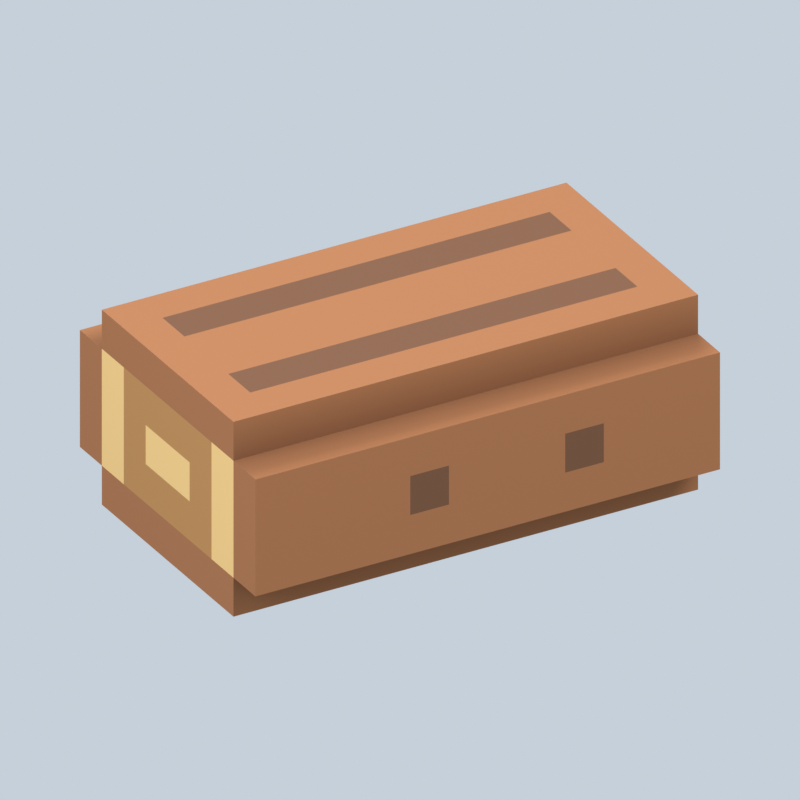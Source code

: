 # Source: log.blend  (saved by Blender 5.2.45; exported with 4.5.12 LTS)
import bpy
from mathutils import Matrix  # noqa: F401  (used for matrix-valued properties, if any)

bpy.ops.wm.read_factory_settings(use_empty=True)
scene = bpy.context.scene
scene.name = 'Scene'

# ---- materials (node trees are filled in below, after node groups)
mat_hopbrawl_vertexcolor = bpy.data.materials.new('HopBrawl_VertexColor')
mat_hopbrawl_vertexcolor.use_backface_culling = True

# ---- material node trees
mat_hopbrawl_vertexcolor.use_nodes = True; mat_hopbrawl_vertexcolor.node_tree.nodes.clear()
_N = mat_hopbrawl_vertexcolor.node_tree.nodes; _L = mat_hopbrawl_vertexcolor.node_tree.links
n0 = _N.new('ShaderNodeBsdfPrincipled'); n0.name = 'Principled BSDF'; n0.location = (-200, 100)
n0.inputs[2].default_value = 1.0
n0.inputs[10].default_value = 0.005
n1 = _N.new('ShaderNodeOutputMaterial'); n1.name = 'Material Output'; n1.location = (200, 100)
n2 = _N.new('ShaderNodeVertexColor'); n2.name = 'Color Attribute'; n2.location = (0, 0)
n2.layer_name = 'COLOR_0'
_L.new(n0.outputs[0], n1.inputs[0])
_L.new(n2.outputs[0], n0.inputs[0])
n1.is_active_output = True

# ---- world
world_previewworld = bpy.data.worlds.new('PreviewWorld'); scene.world = world_previewworld
world_previewworld.use_nodes = True; world_previewworld.node_tree.nodes.clear()
_N = world_previewworld.node_tree.nodes; _L = world_previewworld.node_tree.links
n0 = _N.new('ShaderNodeBackground'); n0.name = 'Background'; n0.location = (-200, 100)
n0.inputs[0].default_value = (0.8, 0.9, 1.0, 1.0)
n0.inputs[1].default_value = 0.7
n1 = _N.new('ShaderNodeOutputWorld'); n1.name = 'World Output'; n1.location = (200, 100)
_L.new(n0.outputs[0], n1.inputs[0])
n1.is_active_output = True
world_previewworld.color = (1.0, 1.0, 1.0)

# ---- cameras
cam_camera = bpy.data.cameras.new('Camera')
cam_camera.type = 'ORTHO'
cam_camera.ortho_scale = 1.498

# ---- lights
light_area = bpy.data.lights.new('Area', 'AREA')
light_area.energy = 450.0
light_area.shape = 'DISK'
light_area.size = 4.0
light_area.size_y = 1.0
light_area_001 = bpy.data.lights.new('Area.001', 'AREA')
light_area_001.energy = 180.0
light_area_001.shape = 'DISK'
light_area_001.size = 4.0
light_area_001.size_y = 1.0
light_area_002 = bpy.data.lights.new('Area.002', 'AREA')
light_area_002.energy = 260.0
light_area_002.shape = 'DISK'
light_area_002.size = 4.0
light_area_002.size_y = 1.0

# ---- meshes
me_log_body = bpy.data.meshes.new('log_body')
me_log_body.from_pydata([(0.5, -0.3333, 0.08333), (0.5, -0.25, 0.08333), (0.5, -0.25, 0.3333), (0.5, -0.3333, 0.3333), (0.5, -0.25, 0.0), (0.5, 0.25, 0.0), (0.5, 0.25, 0.08333), (0.5, -0.25, 0.08333), (0.5, -0.25, 0.3333), (0.5, 0.25, 0.3333), (0.5, 0.25, 0.4167), (0.5, -0.25, 0.4167), (0.5, 0.25, 0.08333), (0.5, 0.3333, 0.08333), (0.5, 0.3333, 0.3333), (0.5, 0.25, 0.3333), (0.5, -0.25, 0.08333), (0.5, -0.1667, 0.08333), (0.5, -0.1667, 0.3333), (0.5, -0.25, 0.3333), (0.5, -0.08333, 0.1667), (0.5, 0.08333, 0.1667), (0.5, 0.08333, 0.25), (0.5, -0.08333, 0.25), (0.5, 0.1667, 0.08333), (0.5, 0.25, 0.08333), (0.5, 0.25, 0.3333), (0.5, 0.1667, 0.3333), (0.5, -0.1667, 0.08333), (0.5, 0.1667, 0.08333), (0.5, 0.1667, 0.1667), (0.5, -0.1667, 0.1667), (0.5, -0.1667, 0.1667), (0.5, -0.08333, 0.1667), (0.5, -0.08333, 0.3333), (0.5, -0.1667, 0.3333), (0.5, -0.08333, 0.25), (0.5, 0.1667, 0.25), (0.5, 0.1667, 0.3333), (0.5, -0.08333, 0.3333), (0.5, 0.08333, 0.1667), (0.5, 0.1667, 0.1667), (0.5, 0.1667, 0.25), (0.5, 0.08333, 0.25), (-0.5, -0.25, 0.08333), (-0.5, -0.3333, 0.08333), (-0.5, -0.3333, 0.3333), (-0.5, -0.25, 0.3333), (-0.5, 0.25, 0.0), (-0.5, -0.25, 0.0), (-0.5, -0.25, 0.08333), (-0.5, 0.25, 0.08333), (-0.5, 0.25, 0.3333), (-0.5, -0.25, 0.3333), (-0.5, -0.25, 0.4167), (-0.5, 0.25, 0.4167), (-0.5, 0.3333, 0.08333), (-0.5, 0.25, 0.08333), (-0.5, 0.25, 0.3333), (-0.5, 0.3333, 0.3333), (-0.5, -0.1667, 0.08333), (-0.5, -0.25, 0.08333), (-0.5, -0.25, 0.3333), (-0.5, -0.1667, 0.3333), (-0.5, 0.08333, 0.1667), (-0.5, -0.08333, 0.1667), (-0.5, -0.08333, 0.25), (-0.5, 0.08333, 0.25), (-0.5, 0.25, 0.08333), (-0.5, 0.1667, 0.08333), (-0.5, 0.1667, 0.3333), (-0.5, 0.25, 0.3333), (-0.5, 0.1667, 0.08333), (-0.5, -0.1667, 0.08333), (-0.5, -0.1667, 0.1667), (-0.5, 0.1667, 0.1667), (-0.5, -0.08333, 0.1667), (-0.5, -0.1667, 0.1667), (-0.5, -0.1667, 0.3333), (-0.5, -0.08333, 0.3333), (-0.5, 0.1667, 0.25), (-0.5, -0.08333, 0.25), (-0.5, -0.08333, 0.3333), (-0.5, 0.1667, 0.3333), (-0.5, 0.1667, 0.1667), (-0.5, 0.08333, 0.1667), (-0.5, 0.08333, 0.25), (-0.5, 0.1667, 0.25), (0.5, 0.25, 0.0), (-0.5, 0.25, 0.0), (-0.5, 0.25, 0.08333), (0.5, 0.25, 0.08333), (0.5, 0.25, 0.3333), (-0.5, 0.25, 0.3333), (-0.5, 0.25, 0.4167), (0.5, 0.25, 0.4167), (0.5, 0.3333, 0.08333), (-0.5, 0.3333, 0.08333), (-0.5, 0.3333, 0.1667), (0.5, 0.3333, 0.1667), (-0.25, 0.3333, 0.1667), (-0.5, 0.3333, 0.1667), (-0.5, 0.3333, 0.3333), (-0.25, 0.3333, 0.3333), (0.5, 0.3333, 0.25), (-0.25, 0.3333, 0.25), (-0.25, 0.3333, 0.3333), (0.5, 0.3333, 0.3333), (0.08333, 0.3333, 0.1667), (-0.1667, 0.3333, 0.1667), (-0.1667, 0.3333, 0.25), (0.08333, 0.3333, 0.25), (0.5, 0.3333, 0.1667), (0.1667, 0.3333, 0.1667), (0.1667, 0.3333, 0.25), (0.5, 0.3333, 0.25), (-0.1667, 0.3333, 0.1667), (-0.25, 0.3333, 0.1667), (-0.25, 0.3333, 0.25), (-0.1667, 0.3333, 0.25), (0.1667, 0.3333, 0.1667), (0.08333, 0.3333, 0.1667), (0.08333, 0.3333, 0.25), (0.1667, 0.3333, 0.25), (-0.5, -0.3333, 0.08333), (0.5, -0.3333, 0.08333), (0.5, -0.3333, 0.1667), (-0.5, -0.3333, 0.1667), (-0.5, -0.3333, 0.1667), (-0.25, -0.3333, 0.1667), (-0.25, -0.3333, 0.3333), (-0.5, -0.3333, 0.3333), (-0.25, -0.3333, 0.25), (0.5, -0.3333, 0.25), (0.5, -0.3333, 0.3333), (-0.25, -0.3333, 0.3333), (-0.1667, -0.3333, 0.1667), (0.08333, -0.3333, 0.1667), (0.08333, -0.3333, 0.25), (-0.1667, -0.3333, 0.25), (0.1667, -0.3333, 0.1667), (0.5, -0.3333, 0.1667), (0.5, -0.3333, 0.25), (0.1667, -0.3333, 0.25), (-0.25, -0.3333, 0.1667), (-0.1667, -0.3333, 0.1667), (-0.1667, -0.3333, 0.25), (-0.25, -0.3333, 0.25), (0.08333, -0.3333, 0.1667), (0.1667, -0.3333, 0.1667), (0.1667, -0.3333, 0.25), (0.08333, -0.3333, 0.25), (-0.5, -0.25, 0.0), (0.5, -0.25, 0.0), (0.5, -0.25, 0.08333), (-0.5, -0.25, 0.08333), (-0.5, -0.25, 0.3333), (0.5, -0.25, 0.3333), (0.5, -0.25, 0.4167), (-0.5, -0.25, 0.4167), (-0.5, -0.3333, 0.3333), (0.5, -0.3333, 0.3333), (0.5, -0.25, 0.3333), (-0.5, -0.25, 0.3333), (-0.5, 0.25, 0.3333), (0.5, 0.25, 0.3333), (0.5, 0.3333, 0.3333), (-0.5, 0.3333, 0.3333), (-0.5, -0.25, 0.4167), (0.5, -0.25, 0.4167), (0.5, -0.1667, 0.4167), (-0.5, -0.1667, 0.4167), (-0.5, -0.1667, 0.4167), (-0.4167, -0.1667, 0.4167), (-0.4167, 0.25, 0.4167), (-0.5, 0.25, 0.4167), (-0.4167, -0.08333, 0.4167), (0.5, -0.08333, 0.4167), (0.5, 0.08333, 0.4167), (-0.4167, 0.08333, 0.4167), (-0.4167, 0.1667, 0.4167), (0.5, 0.1667, 0.4167), (0.5, 0.25, 0.4167), (-0.4167, 0.25, 0.4167), (0.4167, -0.1667, 0.4167), (0.5, -0.1667, 0.4167), (0.5, -0.08333, 0.4167), (0.4167, -0.08333, 0.4167), (0.4167, 0.08333, 0.4167), (0.5, 0.08333, 0.4167), (0.5, 0.1667, 0.4167), (0.4167, 0.1667, 0.4167), (-0.4167, -0.1667, 0.4167), (0.4167, -0.1667, 0.4167), (0.4167, -0.08333, 0.4167), (-0.4167, -0.08333, 0.4167), (-0.4167, 0.08333, 0.4167), (0.4167, 0.08333, 0.4167), (0.4167, 0.1667, 0.4167), (-0.4167, 0.1667, 0.4167), (-0.5, 0.25, 0.0), (0.5, 0.25, 0.0), (0.5, -0.25, 0.0), (-0.5, -0.25, 0.0), (-0.5, -0.25, 0.08333), (0.5, -0.25, 0.08333), (0.5, -0.3333, 0.08333), (-0.5, -0.3333, 0.08333), (-0.5, 0.3333, 0.08333), (0.5, 0.3333, 0.08333), (0.5, 0.25, 0.08333), (-0.5, 0.25, 0.08333)], [], [(0, 1, 2, 3), (4, 5, 6, 7), (8, 9, 10, 11), (12, 13, 14, 15), (16, 17, 18, 19), (20, 21, 22, 23), (24, 25, 26, 27), (28, 29, 30, 31), (32, 33, 34, 35), (36, 37, 38, 39), (40, 41, 42, 43), (44, 45, 46, 47), (48, 49, 50, 51), (52, 53, 54, 55), (56, 57, 58, 59), (60, 61, 62, 63), (64, 65, 66, 67), (68, 69, 70, 71), (72, 73, 74, 75), (76, 77, 78, 79), (80, 81, 82, 83), (84, 85, 86, 87), (88, 89, 90, 91), (92, 93, 94, 95), (96, 97, 98, 99), (100, 101, 102, 103), (104, 105, 106, 107), (108, 109, 110, 111), (112, 113, 114, 115), (116, 117, 118, 119), (120, 121, 122, 123), (124, 125, 126, 127), (128, 129, 130, 131), (132, 133, 134, 135), (136, 137, 138, 139), (140, 141, 142, 143), (144, 145, 146, 147), (148, 149, 150, 151), (152, 153, 154, 155), (156, 157, 158, 159), (160, 161, 162, 163), (164, 165, 166, 167), (168, 169, 170, 171), (172, 173, 174, 175), (176, 177, 178, 179), (180, 181, 182, 183), (184, 185, 186, 187), (188, 189, 190, 191), (192, 193, 194, 195), (196, 197, 198, 199), (200, 201, 202, 203), (204, 205, 206, 207), (208, 209, 210, 211)])
_ca = me_log_body.color_attributes.new('BaseColor', 'FLOAT_COLOR', 'CORNER')
_ca.data.foreach_set('color', [0.3095, 0.1221, 0.04519, 1.0, 0.3095, 0.1221, 0.04519, 1.0, 0.3095, 0.1221, 0.04519, 1.0, 0.3095, 0.1221, 0.04519, 1.0, 0.3095, 0.1221, 0.04519, 1.0, 0.3095, 0.1221, 0.04519, 1.0, 0.3095, 0.1221, 0.04519, 1.0, 0.3095, 0.1221, 0.04519, 1.0, 0.3095, 0.1221, 0.04519, 1.0, 0.3095, 0.1221, 0.04519, 1.0, 0.3095, 0.1221, 0.04519, 1.0, 0.3095, 0.1221, 0.04519, 1.0, 0.3095, 0.1221, 0.04519, 1.0, 0.3095, 0.1221, 0.04519, 1.0, 0.3095, 0.1221, 0.04519, 1.0, 0.3095, 0.1221, 0.04519, 1.0, 0.7157, 0.4678, 0.1812, 1.0, 0.7157, 0.4678, 0.1812, 1.0, 0.7157, 0.4678, 0.1812, 1.0, 0.7157, 0.4678, 0.1812, 1.0, 0.7157, 0.4678, 0.1812, 1.0, 0.7157, 0.4678, 0.1812, 1.0, 0.7157, 0.4678, 0.1812, 1.0, 0.7157, 0.4678, 0.1812, 1.0, 0.7157, 0.4678, 0.1812, 1.0, 0.7157, 0.4678, 0.1812, 1.0, 0.7157, 0.4678, 0.1812, 1.0, 0.7157, 0.4678, 0.1812, 1.0, 0.3968, 0.1946, 0.06125, 1.0, 0.3968, 0.1946, 0.06125, 1.0, 0.3968, 0.1946, 0.06125, 1.0, 0.3968, 0.1946, 0.06125, 1.0, 0.3968, 0.1946, 0.06125, 1.0, 0.3968, 0.1946, 0.06125, 1.0, 0.3968, 0.1946, 0.06125, 1.0, 0.3968, 0.1946, 0.06125, 1.0, 0.3968, 0.1946, 0.06125, 1.0, 0.3968, 0.1946, 0.06125, 1.0, 0.3968, 0.1946, 0.06125, 1.0, 0.3968, 0.1946, 0.06125, 1.0, 0.3968, 0.1946, 0.06125, 1.0, 0.3968, 0.1946, 0.06125, 1.0, 0.3968, 0.1946, 0.06125, 1.0, 0.3968, 0.1946, 0.06125, 1.0, 0.3095, 0.1221, 0.04519, 1.0, 0.3095, 0.1221, 0.04519, 1.0, 0.3095, 0.1221, 0.04519, 1.0, 0.3095, 0.1221, 0.04519, 1.0, 0.3095, 0.1221, 0.04519, 1.0, 0.3095, 0.1221, 0.04519, 1.0, 0.3095, 0.1221, 0.04519, 1.0, 0.3095, 0.1221, 0.04519, 1.0, 0.3095, 0.1221, 0.04519, 1.0, 0.3095, 0.1221, 0.04519, 1.0, 0.3095, 0.1221, 0.04519, 1.0, 0.3095, 0.1221, 0.04519, 1.0, 0.3095, 0.1221, 0.04519, 1.0, 0.3095, 0.1221, 0.04519, 1.0, 0.3095, 0.1221, 0.04519, 1.0, 0.3095, 0.1221, 0.04519, 1.0, 0.7157, 0.4678, 0.1812, 1.0, 0.7157, 0.4678, 0.1812, 1.0, 0.7157, 0.4678, 0.1812, 1.0, 0.7157, 0.4678, 0.1812, 1.0, 0.7157, 0.4678, 0.1812, 1.0, 0.7157, 0.4678, 0.1812, 1.0, 0.7157, 0.4678, 0.1812, 1.0, 0.7157, 0.4678, 0.1812, 1.0, 0.7157, 0.4678, 0.1812, 1.0, 0.7157, 0.4678, 0.1812, 1.0, 0.7157, 0.4678, 0.1812, 1.0, 0.7157, 0.4678, 0.1812, 1.0, 0.3968, 0.1946, 0.06125, 1.0, 0.3968, 0.1946, 0.06125, 1.0, 0.3968, 0.1946, 0.06125, 1.0, 0.3968, 0.1946, 0.06125, 1.0, 0.3968, 0.1946, 0.06125, 1.0, 0.3968, 0.1946, 0.06125, 1.0, 0.3968, 0.1946, 0.06125, 1.0, 0.3968, 0.1946, 0.06125, 1.0, 0.3968, 0.1946, 0.06125, 1.0, 0.3968, 0.1946, 0.06125, 1.0, 0.3968, 0.1946, 0.06125, 1.0, 0.3968, 0.1946, 0.06125, 1.0, 0.3968, 0.1946, 0.06125, 1.0, 0.3968, 0.1946, 0.06125, 1.0, 0.3968, 0.1946, 0.06125, 1.0, 0.3968, 0.1946, 0.06125, 1.0, 0.3095, 0.1221, 0.04519, 1.0, 0.3095, 0.1221, 0.04519, 1.0, 0.3095, 0.1221, 0.04519, 1.0, 0.3095, 0.1221, 0.04519, 1.0, 0.3095, 0.1221, 0.04519, 1.0, 0.3095, 0.1221, 0.04519, 1.0, 0.3095, 0.1221, 0.04519, 1.0, 0.3095, 0.1221, 0.04519, 1.0, 0.3095, 0.1221, 0.04519, 1.0, 0.3095, 0.1221, 0.04519, 1.0, 0.3095, 0.1221, 0.04519, 1.0, 0.3095, 0.1221, 0.04519, 1.0, 0.3095, 0.1221, 0.04519, 1.0, 0.3095, 0.1221, 0.04519, 1.0, 0.3095, 0.1221, 0.04519, 1.0, 0.3095, 0.1221, 0.04519, 1.0, 0.3095, 0.1221, 0.04519, 1.0, 0.3095, 0.1221, 0.04519, 1.0, 0.3095, 0.1221, 0.04519, 1.0, 0.3095, 0.1221, 0.04519, 1.0, 0.3095, 0.1221, 0.04519, 1.0, 0.3095, 0.1221, 0.04519, 1.0, 0.3095, 0.1221, 0.04519, 1.0, 0.3095, 0.1221, 0.04519, 1.0, 0.3095, 0.1221, 0.04519, 1.0, 0.3095, 0.1221, 0.04519, 1.0, 0.3095, 0.1221, 0.04519, 1.0, 0.3095, 0.1221, 0.04519, 1.0, 0.1384, 0.05781, 0.02624, 1.0, 0.1384, 0.05781, 0.02624, 1.0, 0.1384, 0.05781, 0.02624, 1.0, 0.1384, 0.05781, 0.02624, 1.0, 0.1384, 0.05781, 0.02624, 1.0, 0.1384, 0.05781, 0.02624, 1.0, 0.1384, 0.05781, 0.02624, 1.0, 0.1384, 0.05781, 0.02624, 1.0, 0.3095, 0.1221, 0.04519, 1.0, 0.3095, 0.1221, 0.04519, 1.0, 0.3095, 0.1221, 0.04519, 1.0, 0.3095, 0.1221, 0.04519, 1.0, 0.3095, 0.1221, 0.04519, 1.0, 0.3095, 0.1221, 0.04519, 1.0, 0.3095, 0.1221, 0.04519, 1.0, 0.3095, 0.1221, 0.04519, 1.0, 0.3095, 0.1221, 0.04519, 1.0, 0.3095, 0.1221, 0.04519, 1.0, 0.3095, 0.1221, 0.04519, 1.0, 0.3095, 0.1221, 0.04519, 1.0, 0.3095, 0.1221, 0.04519, 1.0, 0.3095, 0.1221, 0.04519, 1.0, 0.3095, 0.1221, 0.04519, 1.0, 0.3095, 0.1221, 0.04519, 1.0, 0.3095, 0.1221, 0.04519, 1.0, 0.3095, 0.1221, 0.04519, 1.0, 0.3095, 0.1221, 0.04519, 1.0, 0.3095, 0.1221, 0.04519, 1.0, 0.1384, 0.05781, 0.02624, 1.0, 0.1384, 0.05781, 0.02624, 1.0, 0.1384, 0.05781, 0.02624, 1.0, 0.1384, 0.05781, 0.02624, 1.0, 0.1384, 0.05781, 0.02624, 1.0, 0.1384, 0.05781, 0.02624, 1.0, 0.1384, 0.05781, 0.02624, 1.0, 0.1384, 0.05781, 0.02624, 1.0, 0.3095, 0.1221, 0.04519, 1.0, 0.3095, 0.1221, 0.04519, 1.0, 0.3095, 0.1221, 0.04519, 1.0, 0.3095, 0.1221, 0.04519, 1.0, 0.3095, 0.1221, 0.04519, 1.0, 0.3095, 0.1221, 0.04519, 1.0, 0.3095, 0.1221, 0.04519, 1.0, 0.3095, 0.1221, 0.04519, 1.0, 0.3095, 0.1221, 0.04519, 1.0, 0.3095, 0.1221, 0.04519, 1.0, 0.3095, 0.1221, 0.04519, 1.0, 0.3095, 0.1221, 0.04519, 1.0, 0.3095, 0.1221, 0.04519, 1.0, 0.3095, 0.1221, 0.04519, 1.0, 0.3095, 0.1221, 0.04519, 1.0, 0.3095, 0.1221, 0.04519, 1.0, 0.3095, 0.1221, 0.04519, 1.0, 0.3095, 0.1221, 0.04519, 1.0, 0.3095, 0.1221, 0.04519, 1.0, 0.3095, 0.1221, 0.04519, 1.0, 0.3095, 0.1221, 0.04519, 1.0, 0.3095, 0.1221, 0.04519, 1.0, 0.3095, 0.1221, 0.04519, 1.0, 0.3095, 0.1221, 0.04519, 1.0, 0.3095, 0.1221, 0.04519, 1.0, 0.3095, 0.1221, 0.04519, 1.0, 0.3095, 0.1221, 0.04519, 1.0, 0.3095, 0.1221, 0.04519, 1.0, 0.3095, 0.1221, 0.04519, 1.0, 0.3095, 0.1221, 0.04519, 1.0, 0.3095, 0.1221, 0.04519, 1.0, 0.3095, 0.1221, 0.04519, 1.0, 0.3095, 0.1221, 0.04519, 1.0, 0.3095, 0.1221, 0.04519, 1.0, 0.3095, 0.1221, 0.04519, 1.0, 0.3095, 0.1221, 0.04519, 1.0, 0.3095, 0.1221, 0.04519, 1.0, 0.3095, 0.1221, 0.04519, 1.0, 0.3095, 0.1221, 0.04519, 1.0, 0.3095, 0.1221, 0.04519, 1.0, 0.1384, 0.05781, 0.02624, 1.0, 0.1384, 0.05781, 0.02624, 1.0, 0.1384, 0.05781, 0.02624, 1.0, 0.1384, 0.05781, 0.02624, 1.0, 0.1384, 0.05781, 0.02624, 1.0, 0.1384, 0.05781, 0.02624, 1.0, 0.1384, 0.05781, 0.02624, 1.0, 0.1384, 0.05781, 0.02624, 1.0, 0.3095, 0.1221, 0.04519, 1.0, 0.3095, 0.1221, 0.04519, 1.0, 0.3095, 0.1221, 0.04519, 1.0, 0.3095, 0.1221, 0.04519, 1.0, 0.3095, 0.1221, 0.04519, 1.0, 0.3095, 0.1221, 0.04519, 1.0, 0.3095, 0.1221, 0.04519, 1.0, 0.3095, 0.1221, 0.04519, 1.0, 0.3095, 0.1221, 0.04519, 1.0, 0.3095, 0.1221, 0.04519, 1.0, 0.3095, 0.1221, 0.04519, 1.0, 0.3095, 0.1221, 0.04519, 1.0])
_ca = me_log_body.color_attributes.new('BakedAO', 'FLOAT_COLOR', 'CORNER')
_ca.data.foreach_set('color', [1.0, 1.0, 1.0, 1.0, 1.0, 1.0, 1.0, 1.0, 1.0, 1.0, 1.0, 1.0, 1.0, 1.0, 1.0, 1.0, 1.0, 1.0, 1.0, 1.0, 1.0, 1.0, 1.0, 1.0, 1.0, 1.0, 1.0, 1.0, 1.0, 1.0, 1.0, 1.0, 1.0, 1.0, 1.0, 1.0, 1.0, 1.0, 1.0, 1.0, 1.0, 1.0, 1.0, 1.0, 1.0, 1.0, 1.0, 1.0, 1.0, 1.0, 1.0, 1.0, 1.0, 1.0, 1.0, 1.0, 1.0, 1.0, 1.0, 1.0, 1.0, 1.0, 1.0, 1.0, 1.0, 1.0, 1.0, 1.0, 1.0, 1.0, 1.0, 1.0, 1.0, 1.0, 1.0, 1.0, 1.0, 1.0, 1.0, 1.0, 1.0, 1.0, 1.0, 1.0, 1.0, 1.0, 1.0, 1.0, 1.0, 1.0, 1.0, 1.0, 1.0, 1.0, 1.0, 1.0, 1.0, 1.0, 1.0, 1.0, 1.0, 1.0, 1.0, 1.0, 1.0, 1.0, 1.0, 1.0, 1.0, 1.0, 1.0, 1.0, 1.0, 1.0, 1.0, 1.0, 1.0, 1.0, 1.0, 1.0, 1.0, 1.0, 1.0, 1.0, 1.0, 1.0, 1.0, 1.0, 1.0, 1.0, 1.0, 1.0, 1.0, 1.0, 1.0, 1.0, 1.0, 1.0, 1.0, 1.0, 1.0, 1.0, 1.0, 1.0, 1.0, 1.0, 1.0, 1.0, 1.0, 1.0, 1.0, 1.0, 1.0, 1.0, 1.0, 1.0, 1.0, 1.0, 1.0, 1.0, 1.0, 1.0, 1.0, 1.0, 1.0, 1.0, 1.0, 1.0, 1.0, 1.0, 1.0, 1.0, 1.0, 1.0, 1.0, 1.0, 1.0, 1.0, 1.0, 1.0, 1.0, 1.0, 1.0, 1.0, 1.0, 1.0, 1.0, 1.0, 1.0, 1.0, 1.0, 1.0, 1.0, 1.0, 1.0, 1.0, 1.0, 1.0, 1.0, 1.0, 1.0, 1.0, 1.0, 1.0, 1.0, 1.0, 1.0, 1.0, 1.0, 1.0, 1.0, 1.0, 1.0, 1.0, 1.0, 1.0, 1.0, 1.0, 1.0, 1.0, 1.0, 1.0, 1.0, 1.0, 1.0, 1.0, 1.0, 1.0, 1.0, 1.0, 1.0, 1.0, 1.0, 1.0, 1.0, 1.0, 1.0, 1.0, 1.0, 1.0, 1.0, 1.0, 1.0, 1.0, 1.0, 1.0, 1.0, 1.0, 1.0, 1.0, 1.0, 1.0, 1.0, 1.0, 1.0, 1.0, 1.0, 1.0, 1.0, 1.0, 1.0, 1.0, 1.0, 1.0, 1.0, 1.0, 1.0, 1.0, 1.0, 1.0, 1.0, 1.0, 1.0, 1.0, 1.0, 1.0, 1.0, 1.0, 1.0, 1.0, 1.0, 1.0, 1.0, 1.0, 1.0, 1.0, 1.0, 1.0, 1.0, 1.0, 1.0, 1.0, 1.0, 1.0, 1.0, 1.0, 1.0, 1.0, 1.0, 1.0, 1.0, 1.0, 1.0, 1.0, 1.0, 1.0, 1.0, 1.0, 1.0, 1.0, 1.0, 1.0, 1.0, 1.0, 1.0, 1.0, 1.0, 1.0, 1.0, 1.0, 1.0, 1.0, 1.0, 1.0, 1.0, 1.0, 1.0, 1.0, 1.0, 1.0, 1.0, 1.0, 1.0, 1.0, 1.0, 1.0, 1.0, 1.0, 1.0, 1.0, 1.0, 1.0, 1.0, 1.0, 1.0, 1.0, 1.0, 1.0, 1.0, 1.0, 1.0, 1.0, 0.9375, 0.9375, 0.9375, 1.0, 0.9375, 0.9375, 0.9375, 1.0, 0.5156, 0.5156, 0.5156, 1.0, 0.5312, 0.5312, 0.5312, 1.0, 0.4688, 0.4688, 0.4688, 1.0, 0.5312, 0.5312, 0.5312, 1.0, 0.9531, 0.9531, 0.9531, 1.0, 0.9375, 0.9375, 0.9375, 1.0, 1.0, 1.0, 1.0, 1.0, 1.0, 1.0, 1.0, 1.0, 1.0, 1.0, 1.0, 1.0, 1.0, 1.0, 1.0, 1.0, 1.0, 1.0, 1.0, 1.0, 1.0, 1.0, 1.0, 1.0, 1.0, 1.0, 1.0, 1.0, 1.0, 1.0, 1.0, 1.0, 1.0, 1.0, 1.0, 1.0, 1.0, 1.0, 1.0, 1.0, 1.0, 1.0, 1.0, 1.0, 1.0, 1.0, 1.0, 1.0, 1.0, 1.0, 1.0, 1.0, 1.0, 1.0, 1.0, 1.0, 1.0, 1.0, 1.0, 1.0, 1.0, 1.0, 1.0, 1.0, 1.0, 1.0, 1.0, 1.0, 1.0, 1.0, 1.0, 1.0, 1.0, 1.0, 1.0, 1.0, 1.0, 1.0, 1.0, 1.0, 1.0, 1.0, 1.0, 1.0, 1.0, 1.0, 1.0, 1.0, 1.0, 1.0, 1.0, 1.0, 1.0, 1.0, 1.0, 1.0, 1.0, 1.0, 1.0, 1.0, 1.0, 1.0, 1.0, 1.0, 1.0, 1.0, 1.0, 1.0, 1.0, 1.0, 1.0, 1.0, 1.0, 1.0, 1.0, 1.0, 1.0, 1.0, 1.0, 1.0, 1.0, 1.0, 1.0, 1.0, 1.0, 1.0, 1.0, 1.0, 1.0, 1.0, 1.0, 1.0, 1.0, 1.0, 1.0, 1.0, 1.0, 1.0, 1.0, 1.0, 1.0, 1.0, 1.0, 1.0, 1.0, 1.0, 1.0, 1.0, 1.0, 1.0, 1.0, 1.0, 1.0, 1.0, 1.0, 1.0, 1.0, 1.0, 1.0, 1.0, 1.0, 1.0, 1.0, 1.0, 1.0, 1.0, 1.0, 1.0, 1.0, 1.0, 1.0, 1.0, 1.0, 1.0, 1.0, 1.0, 1.0, 1.0, 1.0, 1.0, 1.0, 1.0, 1.0, 1.0, 1.0, 1.0, 1.0, 1.0, 1.0, 1.0, 1.0, 1.0, 1.0, 1.0, 1.0, 1.0, 1.0, 1.0, 1.0, 1.0, 1.0, 1.0, 1.0, 1.0, 1.0, 1.0, 1.0, 1.0, 1.0, 1.0, 1.0, 1.0, 1.0, 1.0, 1.0, 1.0, 1.0, 1.0, 1.0, 1.0, 1.0, 1.0, 1.0, 1.0, 0.9531, 0.9531, 0.9531, 1.0, 0.9531, 0.9531, 0.9531, 1.0, 0.5156, 0.5156, 0.5156, 1.0, 0.4844, 0.4844, 0.4844, 1.0, 0.5156, 0.5156, 0.5156, 1.0, 0.5156, 0.5156, 0.5156, 1.0, 0.9375, 0.9375, 0.9375, 1.0, 0.9219, 0.9219, 0.9219, 1.0, 0.9062, 0.9062, 0.9062, 1.0, 0.9375, 0.9375, 0.9375, 1.0, 0.5312, 0.5312, 0.5312, 1.0, 0.5156, 0.5156, 0.5156, 1.0, 0.5, 0.5, 0.5, 1.0, 0.5156, 0.5156, 0.5156, 1.0, 0.9375, 0.9375, 0.9375, 1.0, 0.9375, 0.9375, 0.9375, 1.0, 1.0, 1.0, 1.0, 1.0, 1.0, 1.0, 1.0, 1.0, 1.0, 1.0, 1.0, 1.0, 1.0, 1.0, 1.0, 1.0, 1.0, 1.0, 1.0, 1.0, 1.0, 1.0, 1.0, 1.0, 1.0, 1.0, 1.0, 1.0, 1.0, 1.0, 1.0, 1.0, 1.0, 1.0, 1.0, 1.0, 1.0, 1.0, 1.0, 1.0, 1.0, 1.0, 1.0, 1.0, 1.0, 1.0, 1.0, 1.0, 1.0, 1.0, 1.0, 1.0, 1.0, 1.0, 1.0, 1.0, 1.0, 1.0, 1.0, 1.0, 1.0, 1.0, 1.0, 1.0, 1.0, 1.0, 1.0, 1.0, 1.0, 1.0, 1.0, 1.0, 1.0, 1.0, 1.0, 1.0, 1.0, 1.0, 1.0, 1.0, 1.0, 1.0, 1.0, 1.0, 1.0, 1.0, 1.0, 1.0, 1.0, 1.0, 1.0, 1.0, 1.0, 1.0, 1.0, 1.0, 1.0, 1.0, 1.0, 1.0, 1.0, 1.0, 1.0, 1.0, 1.0, 1.0, 1.0, 1.0, 1.0, 1.0, 1.0, 1.0, 1.0, 1.0, 1.0, 1.0, 1.0, 1.0, 1.0, 1.0, 1.0, 1.0, 1.0, 1.0, 1.0, 1.0, 1.0, 1.0, 1.0, 1.0, 1.0, 1.0, 1.0, 1.0, 1.0, 1.0, 1.0, 1.0, 1.0, 1.0, 1.0, 1.0, 1.0, 1.0, 0.5312, 0.5312, 0.5312, 1.0, 0.5, 0.5, 0.5, 1.0, 0.8906, 0.8906, 0.8906, 1.0, 0.9219, 0.9219, 0.9219, 1.0, 0.9062, 0.9062, 0.9062, 1.0, 0.9219, 0.9219, 0.9219, 1.0, 0.5312, 0.5312, 0.5312, 1.0, 0.5312, 0.5312, 0.5312, 1.0])
_ca = me_log_body.color_attributes.new('COLOR_0', 'FLOAT_COLOR', 'CORNER')
_ca.data.foreach_set('color', [0.3095, 0.1221, 0.04519, 1.0, 0.3095, 0.1221, 0.04519, 1.0, 0.3095, 0.1221, 0.04519, 1.0, 0.3095, 0.1221, 0.04519, 1.0, 0.3095, 0.1221, 0.04519, 1.0, 0.3095, 0.1221, 0.04519, 1.0, 0.3095, 0.1221, 0.04519, 1.0, 0.3095, 0.1221, 0.04519, 1.0, 0.3095, 0.1221, 0.04519, 1.0, 0.3095, 0.1221, 0.04519, 1.0, 0.3095, 0.1221, 0.04519, 1.0, 0.3095, 0.1221, 0.04519, 1.0, 0.3095, 0.1221, 0.04519, 1.0, 0.3095, 0.1221, 0.04519, 1.0, 0.3095, 0.1221, 0.04519, 1.0, 0.3095, 0.1221, 0.04519, 1.0, 0.7157, 0.4678, 0.1812, 1.0, 0.7157, 0.4678, 0.1812, 1.0, 0.7157, 0.4678, 0.1812, 1.0, 0.7157, 0.4678, 0.1812, 1.0, 0.7157, 0.4678, 0.1812, 1.0, 0.7157, 0.4678, 0.1812, 1.0, 0.7157, 0.4678, 0.1812, 1.0, 0.7157, 0.4678, 0.1812, 1.0, 0.7157, 0.4678, 0.1812, 1.0, 0.7157, 0.4678, 0.1812, 1.0, 0.7157, 0.4678, 0.1812, 1.0, 0.7157, 0.4678, 0.1812, 1.0, 0.3968, 0.1946, 0.06125, 1.0, 0.3968, 0.1946, 0.06125, 1.0, 0.3968, 0.1946, 0.06125, 1.0, 0.3968, 0.1946, 0.06125, 1.0, 0.3968, 0.1946, 0.06125, 1.0, 0.3968, 0.1946, 0.06125, 1.0, 0.3968, 0.1946, 0.06125, 1.0, 0.3968, 0.1946, 0.06125, 1.0, 0.3968, 0.1946, 0.06125, 1.0, 0.3968, 0.1946, 0.06125, 1.0, 0.3968, 0.1946, 0.06125, 1.0, 0.3968, 0.1946, 0.06125, 1.0, 0.3968, 0.1946, 0.06125, 1.0, 0.3968, 0.1946, 0.06125, 1.0, 0.3968, 0.1946, 0.06125, 1.0, 0.3968, 0.1946, 0.06125, 1.0, 0.3095, 0.1221, 0.04519, 1.0, 0.3095, 0.1221, 0.04519, 1.0, 0.3095, 0.1221, 0.04519, 1.0, 0.3095, 0.1221, 0.04519, 1.0, 0.3095, 0.1221, 0.04519, 1.0, 0.3095, 0.1221, 0.04519, 1.0, 0.3095, 0.1221, 0.04519, 1.0, 0.3095, 0.1221, 0.04519, 1.0, 0.3095, 0.1221, 0.04519, 1.0, 0.3095, 0.1221, 0.04519, 1.0, 0.3095, 0.1221, 0.04519, 1.0, 0.3095, 0.1221, 0.04519, 1.0, 0.3095, 0.1221, 0.04519, 1.0, 0.3095, 0.1221, 0.04519, 1.0, 0.3095, 0.1221, 0.04519, 1.0, 0.3095, 0.1221, 0.04519, 1.0, 0.7157, 0.4678, 0.1812, 1.0, 0.7157, 0.4678, 0.1812, 1.0, 0.7157, 0.4678, 0.1812, 1.0, 0.7157, 0.4678, 0.1812, 1.0, 0.7157, 0.4678, 0.1812, 1.0, 0.7157, 0.4678, 0.1812, 1.0, 0.7157, 0.4678, 0.1812, 1.0, 0.7157, 0.4678, 0.1812, 1.0, 0.7157, 0.4678, 0.1812, 1.0, 0.7157, 0.4678, 0.1812, 1.0, 0.7157, 0.4678, 0.1812, 1.0, 0.7157, 0.4678, 0.1812, 1.0, 0.3968, 0.1946, 0.06125, 1.0, 0.3968, 0.1946, 0.06125, 1.0, 0.3968, 0.1946, 0.06125, 1.0, 0.3968, 0.1946, 0.06125, 1.0, 0.3968, 0.1946, 0.06125, 1.0, 0.3968, 0.1946, 0.06125, 1.0, 0.3968, 0.1946, 0.06125, 1.0, 0.3968, 0.1946, 0.06125, 1.0, 0.3968, 0.1946, 0.06125, 1.0, 0.3968, 0.1946, 0.06125, 1.0, 0.3968, 0.1946, 0.06125, 1.0, 0.3968, 0.1946, 0.06125, 1.0, 0.3968, 0.1946, 0.06125, 1.0, 0.3968, 0.1946, 0.06125, 1.0, 0.3968, 0.1946, 0.06125, 1.0, 0.3968, 0.1946, 0.06125, 1.0, 0.2969, 0.1172, 0.04335, 1.0, 0.2969, 0.1172, 0.04335, 1.0, 0.212, 0.08368, 0.03096, 1.0, 0.2152, 0.08492, 0.03142, 1.0, 0.2026, 0.07996, 0.02958, 1.0, 0.2152, 0.08492, 0.03142, 1.0, 0.3, 0.1184, 0.04381, 1.0, 0.2969, 0.1172, 0.04335, 1.0, 0.3095, 0.1221, 0.04519, 1.0, 0.3095, 0.1221, 0.04519, 1.0, 0.3095, 0.1221, 0.04519, 1.0, 0.3095, 0.1221, 0.04519, 1.0, 0.3095, 0.1221, 0.04519, 1.0, 0.3095, 0.1221, 0.04519, 1.0, 0.3095, 0.1221, 0.04519, 1.0, 0.3095, 0.1221, 0.04519, 1.0, 0.3095, 0.1221, 0.04519, 1.0, 0.3095, 0.1221, 0.04519, 1.0, 0.3095, 0.1221, 0.04519, 1.0, 0.3095, 0.1221, 0.04519, 1.0, 0.3095, 0.1221, 0.04519, 1.0, 0.3095, 0.1221, 0.04519, 1.0, 0.3095, 0.1221, 0.04519, 1.0, 0.3095, 0.1221, 0.04519, 1.0, 0.3095, 0.1221, 0.04519, 1.0, 0.3095, 0.1221, 0.04519, 1.0, 0.3095, 0.1221, 0.04519, 1.0, 0.3095, 0.1221, 0.04519, 1.0, 0.1384, 0.05781, 0.02624, 1.0, 0.1384, 0.05781, 0.02624, 1.0, 0.1384, 0.05781, 0.02624, 1.0, 0.1384, 0.05781, 0.02624, 1.0, 0.1384, 0.05781, 0.02624, 1.0, 0.1384, 0.05781, 0.02624, 1.0, 0.1384, 0.05781, 0.02624, 1.0, 0.1384, 0.05781, 0.02624, 1.0, 0.3095, 0.1221, 0.04519, 1.0, 0.3095, 0.1221, 0.04519, 1.0, 0.3095, 0.1221, 0.04519, 1.0, 0.3095, 0.1221, 0.04519, 1.0, 0.3095, 0.1221, 0.04519, 1.0, 0.3095, 0.1221, 0.04519, 1.0, 0.3095, 0.1221, 0.04519, 1.0, 0.3095, 0.1221, 0.04519, 1.0, 0.3095, 0.1221, 0.04519, 1.0, 0.3095, 0.1221, 0.04519, 1.0, 0.3095, 0.1221, 0.04519, 1.0, 0.3095, 0.1221, 0.04519, 1.0, 0.3095, 0.1221, 0.04519, 1.0, 0.3095, 0.1221, 0.04519, 1.0, 0.3095, 0.1221, 0.04519, 1.0, 0.3095, 0.1221, 0.04519, 1.0, 0.3095, 0.1221, 0.04519, 1.0, 0.3095, 0.1221, 0.04519, 1.0, 0.3095, 0.1221, 0.04519, 1.0, 0.3095, 0.1221, 0.04519, 1.0, 0.1384, 0.05781, 0.02624, 1.0, 0.1384, 0.05781, 0.02624, 1.0, 0.1384, 0.05781, 0.02624, 1.0, 0.1384, 0.05781, 0.02624, 1.0, 0.1384, 0.05781, 0.02624, 1.0, 0.1384, 0.05781, 0.02624, 1.0, 0.1384, 0.05781, 0.02624, 1.0, 0.1384, 0.05781, 0.02624, 1.0, 0.3, 0.1184, 0.04381, 1.0, 0.3, 0.1184, 0.04381, 1.0, 0.212, 0.08368, 0.03096, 1.0, 0.2057, 0.0812, 0.03004, 1.0, 0.212, 0.08368, 0.03096, 1.0, 0.212, 0.08368, 0.03096, 1.0, 0.2969, 0.1172, 0.04335, 1.0, 0.2938, 0.1159, 0.04289, 1.0, 0.2906, 0.1147, 0.04243, 1.0, 0.2969, 0.1172, 0.04335, 1.0, 0.2152, 0.08492, 0.03142, 1.0, 0.212, 0.08368, 0.03096, 1.0, 0.2089, 0.08244, 0.0305, 1.0, 0.212, 0.08368, 0.03096, 1.0, 0.2969, 0.1172, 0.04335, 1.0, 0.2969, 0.1172, 0.04335, 1.0, 0.3095, 0.1221, 0.04519, 1.0, 0.3095, 0.1221, 0.04519, 1.0, 0.3095, 0.1221, 0.04519, 1.0, 0.3095, 0.1221, 0.04519, 1.0, 0.3095, 0.1221, 0.04519, 1.0, 0.3095, 0.1221, 0.04519, 1.0, 0.3095, 0.1221, 0.04519, 1.0, 0.3095, 0.1221, 0.04519, 1.0, 0.3095, 0.1221, 0.04519, 1.0, 0.3095, 0.1221, 0.04519, 1.0, 0.3095, 0.1221, 0.04519, 1.0, 0.3095, 0.1221, 0.04519, 1.0, 0.3095, 0.1221, 0.04519, 1.0, 0.3095, 0.1221, 0.04519, 1.0, 0.3095, 0.1221, 0.04519, 1.0, 0.3095, 0.1221, 0.04519, 1.0, 0.3095, 0.1221, 0.04519, 1.0, 0.3095, 0.1221, 0.04519, 1.0, 0.3095, 0.1221, 0.04519, 1.0, 0.3095, 0.1221, 0.04519, 1.0, 0.3095, 0.1221, 0.04519, 1.0, 0.3095, 0.1221, 0.04519, 1.0, 0.3095, 0.1221, 0.04519, 1.0, 0.3095, 0.1221, 0.04519, 1.0, 0.1384, 0.05781, 0.02624, 1.0, 0.1384, 0.05781, 0.02624, 1.0, 0.1384, 0.05781, 0.02624, 1.0, 0.1384, 0.05781, 0.02624, 1.0, 0.1384, 0.05781, 0.02624, 1.0, 0.1384, 0.05781, 0.02624, 1.0, 0.1384, 0.05781, 0.02624, 1.0, 0.1384, 0.05781, 0.02624, 1.0, 0.3095, 0.1221, 0.04519, 1.0, 0.3095, 0.1221, 0.04519, 1.0, 0.3095, 0.1221, 0.04519, 1.0, 0.3095, 0.1221, 0.04519, 1.0, 0.2152, 0.08492, 0.03142, 1.0, 0.2089, 0.08244, 0.0305, 1.0, 0.2875, 0.1135, 0.04197, 1.0, 0.2938, 0.1159, 0.04289, 1.0, 0.2906, 0.1147, 0.04243, 1.0, 0.2938, 0.1159, 0.04289, 1.0, 0.2152, 0.08492, 0.03142, 1.0, 0.2152, 0.08492, 0.03142, 1.0])
me_log_body.materials.append(mat_hopbrawl_vertexcolor)
me_log_body.update()

# ---- objects
ob_log_body = bpy.data.objects.new('log_body', me_log_body)
ob_previewcamera = bpy.data.objects.new('PreviewCamera', cam_camera)
ob_key = bpy.data.objects.new('Key', light_area)
ob_fill = bpy.data.objects.new('Fill', light_area_001)
ob_rim = bpy.data.objects.new('Rim', light_area_002)

# ---- transforms, parenting, visibility, modifiers, constraints
ob_log_body.location = (0.0, 0.0, 0.0)
ob_previewcamera.location = (0.85, 1.5, 1.158)
ob_previewcamera.rotation_euler = (1.067, 5.802e-08, 2.626)
ob_key.location = (-3.0, 4.0, 6.208)
ob_key.rotation_euler = (0.6947, -6.6e-08, -2.498)
ob_fill.location = (4.0, 1.0, 3.208)
ob_fill.rotation_euler = (0.9418, -4.191e-08, 1.816)
ob_rim.location = (-1.0, -4.0, 4.208)
ob_rim.rotation_euler = (0.8006, -1.092e-08, -0.245)

# ---- collection membership
scene.collection.objects.link(ob_log_body)
scene.collection.objects.link(ob_previewcamera)
scene.collection.objects.link(ob_key)
scene.collection.objects.link(ob_fill)
scene.collection.objects.link(ob_rim)

# ---- scene / render settings (as saved in the file)
scene.camera = ob_previewcamera
scene.frame_start = 1; scene.frame_end = 250; scene.frame_set(1)
scene.render.engine = 'CYCLES'
scene.render.resolution_x = 768
scene.render.resolution_y = 768
scene.render.film_transparent = True
scene.render.bake_bias = 0.0
scene.render.bake_samples = 0
scene.render.compositor_device = 'GPU'
scene.cycles.samples = 64
scene.eevee.use_volume_custom_range = False
scene.eevee.fast_gi_thickness_near = 0.1
scene.eevee.fast_gi_thickness_far = 0.0
scene.eevee.ray_tracing_options.screen_trace_thickness = 0.1
scene.view_settings.view_transform = 'Standard'
bpy.context.view_layer.update()
